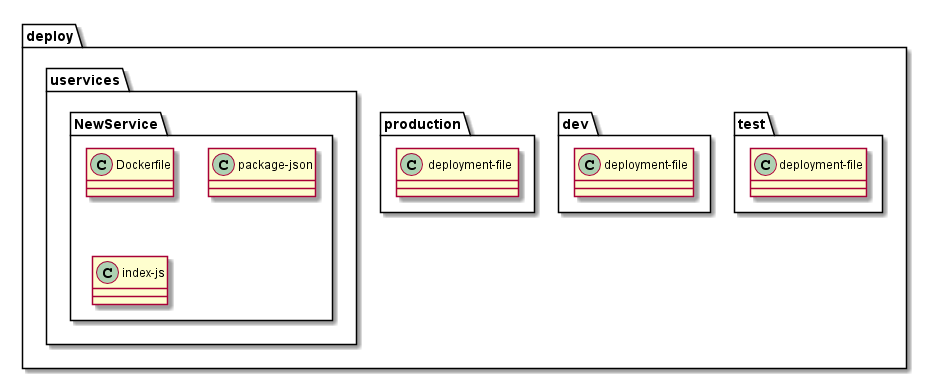

The diagram above was rendered by PlantUML. Its source (embedded in the PNG):
@startuml

package deploy {
    package test {
      class "deployment-file"
    }
    package dev {
      class "deployment-file "
    }
    package production {
      class " deployment-file "
    }
    package uservices {
      package NewService {
        class "Dockerfile"
        class "package-json"
        class "index-js"
      }
    }
}
@enduml